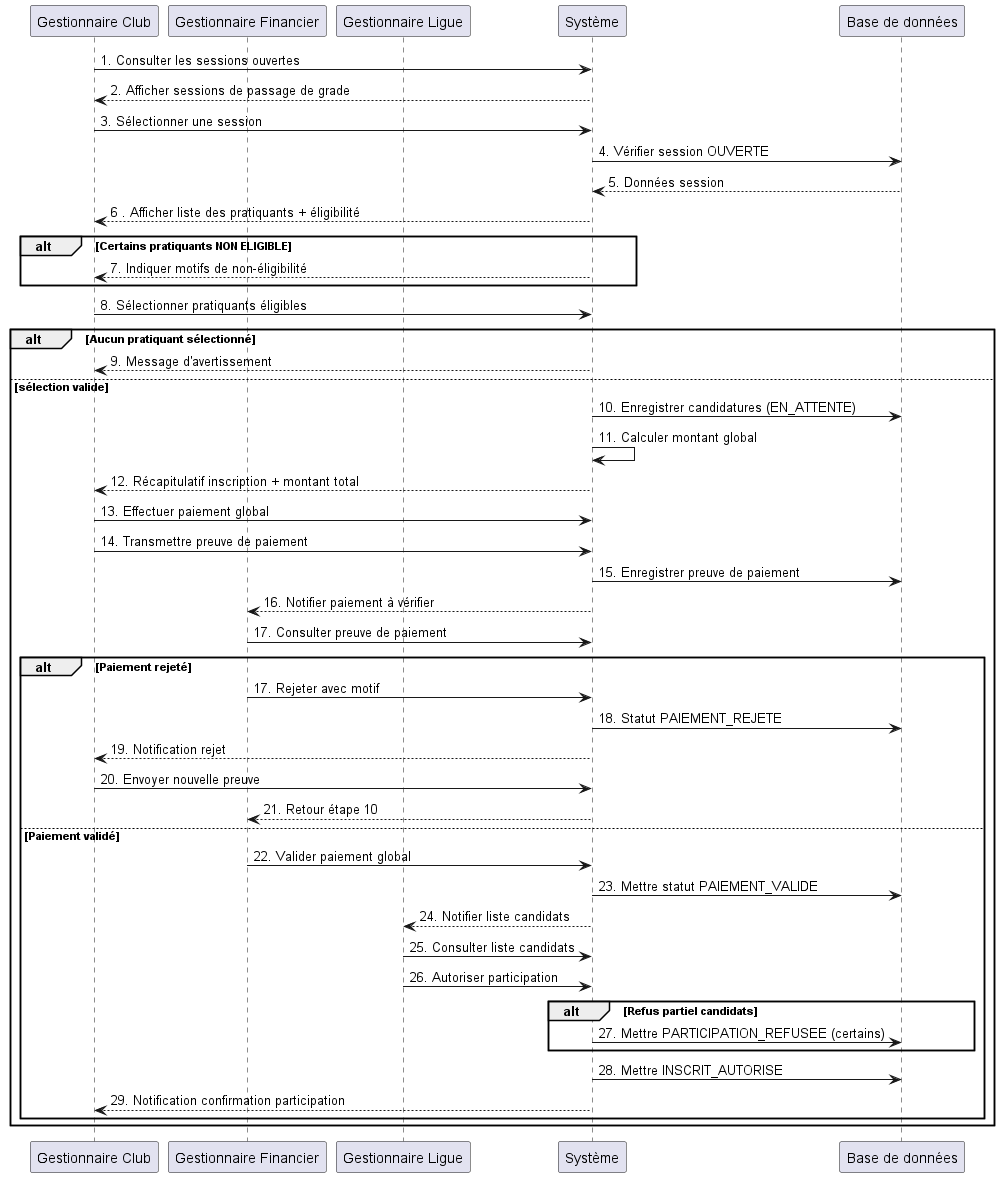

The diagram above was rendered by PlantUML. Its source (embedded in the PNG):
@startuml "Inscrire les pratiquants à un examen de passage de grade"

participant "Gestionnaire Club" as GC
participant "Gestionnaire Financier" as GF
participant "Gestionnaire Ligue" as GL

participant "Système" as SYS
participant "Base de données" as DB

GC -> SYS : 1. Consulter les sessions ouvertes
SYS --> GC : 2. Afficher sessions de passage de grade

GC -> SYS : 3. Sélectionner une session
SYS -> DB :4. Vérifier session OUVERTE
DB --> SYS :5. Données session

SYS --> GC : 6 . Afficher liste des pratiquants + éligibilité

alt Certains pratiquants NON ELIGIBLE
    SYS --> GC :7. Indiquer motifs de non-éligibilité
end

GC -> SYS : 8. Sélectionner pratiquants éligibles

alt Aucun pratiquant sélectionné
    SYS --> GC :9. Message d'avertissement
else sélection valide

    SYS -> DB : 10. Enregistrer candidatures (EN_ATTENTE)
    SYS -> SYS : 11. Calculer montant global

    SYS --> GC : 12. Récapitulatif inscription + montant total

    GC -> SYS : 13. Effectuer paiement global
    GC -> SYS : 14. Transmettre preuve de paiement

    SYS -> DB : 15. Enregistrer preuve de paiement
    SYS --> GF : 16. Notifier paiement à vérifier

    GF -> SYS : 17. Consulter preuve de paiement

    alt Paiement rejeté
        GF -> SYS :17. Rejeter avec motif
        SYS -> DB : 18. Statut PAIEMENT_REJETE
        SYS --> GC : 19. Notification rejet
        GC -> SYS : 20. Envoyer nouvelle preuve
        SYS --> GF : 21. Retour étape 10

    else Paiement validé

        GF -> SYS : 22. Valider paiement global
        SYS -> DB : 23. Mettre statut PAIEMENT_VALIDE
        SYS --> GL : 24. Notifier liste candidats

        GL -> SYS : 25. Consulter liste candidats
        GL -> SYS : 26. Autoriser participation

        alt Refus partiel candidats
            SYS -> DB : 27. Mettre PARTICIPATION_REFUSEE (certains)
        end

        SYS -> DB : 28. Mettre INSCRIT_AUTORISE
        SYS --> GC : 29. Notification confirmation participation

    end
end

@enduml